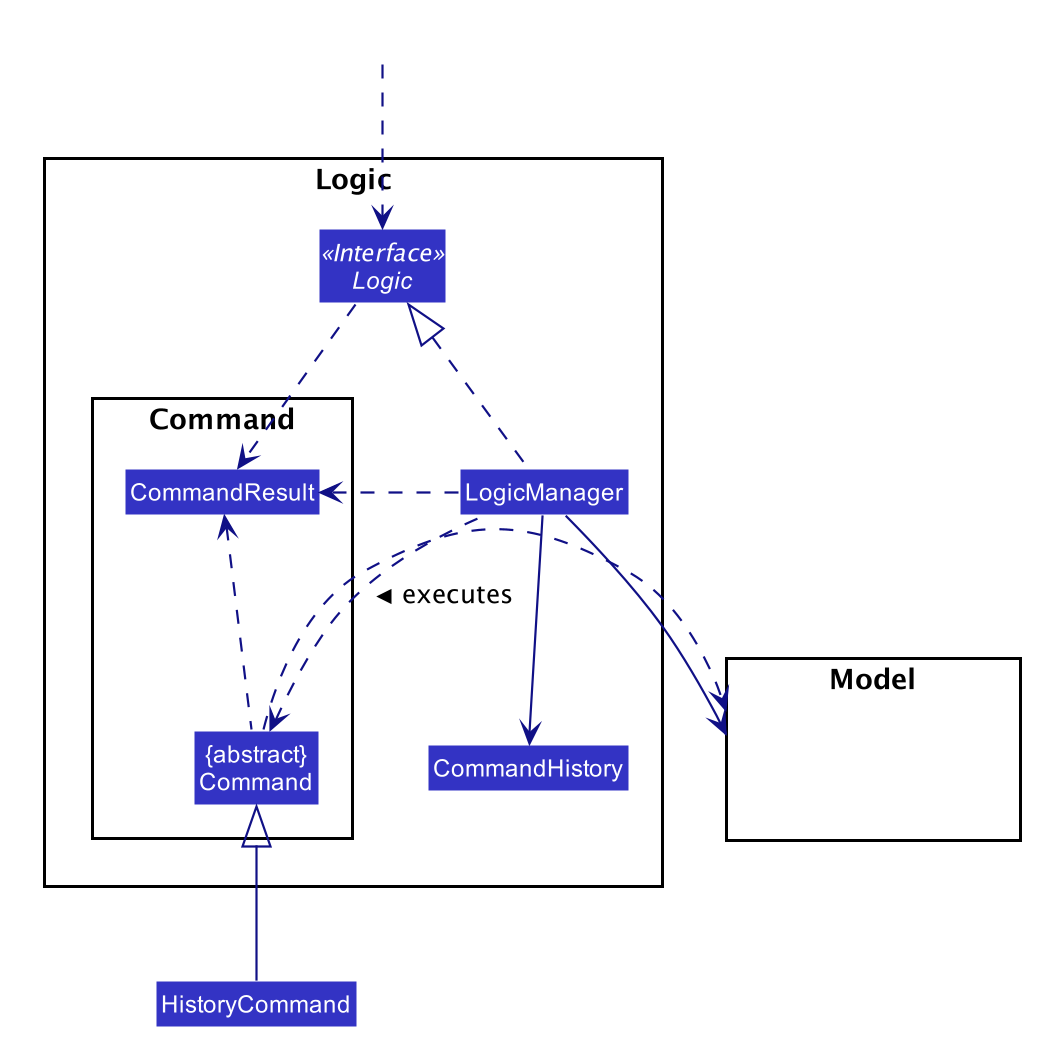

The diagram above was rendered by PlantUML. Its source (embedded in the PNG):
@startuml








skinparam BackgroundColor #FFFFFFF

skinparam Shadowing false

skinparam Class {
    FontColor #FFFFFF
    BorderThickness 1
    BorderColor #FFFFFF
    StereotypeFontColor #FFFFFF
    FontName Arial
}

skinparam Actor {
    BorderColor #000000
    Color #000000
    FontName Arial
}

skinparam Sequence {
    MessageAlign center
    BoxFontSize 15
    BoxPadding 0
    BoxFontColor #FFFFFF
    FontName Arial
}

skinparam Participant {
    FontColor #FFFFFFF
    Padding 20
}

skinparam MinClassWidth 50
skinparam ParticipantPadding 10
skinparam Shadowing false
skinparam DefaultTextAlignment center
skinparam packageStyle Rectangle

hide footbox
hide members
hide circle
skinparam arrowThickness 1.1
skinparam arrowColor #101086
skinparam classBackgroundColor #3333C4

package Logic {


package Command {
Class CommandResult
Class "{abstract}\nCommand" as Command
}

Interface Logic <<Interface>>
Class LogicManager
Class CommandHistory

LogicManager --> CommandHistory
}

package Model{
Class HiddenModel #FFFFFF
}

Class HiddenOutside #FFFFFF
HiddenOutside ..> Logic

LogicManager .up.|> Logic

HistoryCommand -up-|> Command
LogicManager .left.> Command : executes >

LogicManager --> Model
Command .right.> Model

Logic ..> CommandResult
LogicManager .down.> CommandResult
Command .up.> CommandResult
@enduml